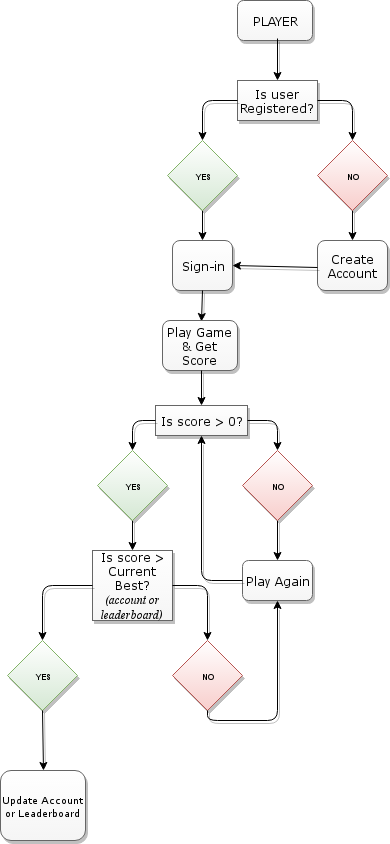

The diagram above was exported from draw.io. Its source (the exported page's mxGraphModel, read from the mxfile embedded in the PNG):
<mxGraphModel dx="2251" dy="734" grid="1" gridSize="10" guides="1" tooltips="1" connect="1" arrows="1" fold="1" page="1" pageScale="1" pageWidth="826" pageHeight="1169" background="#ffffff" math="0" shadow="0">
  <root>
    <mxCell id="0" style=";html=1;" />
    <mxCell id="1" style=";html=1;" parent="0" />
    <mxCell id="119" value="&lt;font style=&quot;font-size: 12px&quot;&gt;PLAYER&lt;/font&gt;" style="whiteSpace=wrap;html=1;rounded=1;shadow=1;glass=0;comic=0;labelBackgroundColor=none;strokeColor=#666666;strokeWidth=1;fillColor=#f5f5f5;fontFamily=Verdana;fontSize=11;align=center;gradientColor=#ffffff;gradientDirection=north;" parent="1" vertex="1">
      <mxGeometry x="-460" y="10" width="75" height="40" as="geometry" />
    </mxCell>
    <mxCell id="120" value="&lt;font style=&quot;font-size: 12px&quot;&gt;Is user Registered?&lt;/font&gt;" style="whiteSpace=wrap;html=1;rounded=0;shadow=1;glass=0;comic=0;labelBackgroundColor=none;strokeColor=#666666;strokeWidth=1;fillColor=#f5f5f5;fontFamily=Verdana;fontSize=11;align=center;gradientColor=#ffffff;gradientDirection=north;" parent="1" vertex="1">
      <mxGeometry x="-460" y="90" width="80" height="40" as="geometry" />
    </mxCell>
    <mxCell id="127" value="&lt;font style=&quot;font-size: 12px&quot;&gt;Sign-in&lt;/font&gt;" style="whiteSpace=wrap;html=1;rounded=1;shadow=1;glass=0;comic=0;labelBackgroundColor=none;strokeColor=#666666;strokeWidth=1;fillColor=#f5f5f5;fontFamily=Verdana;fontSize=11;align=center;gradientColor=#ffffff;gradientDirection=north;" parent="1" vertex="1">
      <mxGeometry x="-525" y="250" width="60" height="50" as="geometry" />
    </mxCell>
    <mxCell id="129" value="&lt;font style=&quot;font-size: 12px&quot;&gt;Create Account&lt;/font&gt;" style="whiteSpace=wrap;html=1;rounded=1;shadow=1;glass=0;comic=0;labelBackgroundColor=none;strokeColor=#666666;strokeWidth=1;fillColor=#f5f5f5;fontFamily=Verdana;fontSize=11;align=center;gradientColor=#ffffff;gradientDirection=north;" parent="1" vertex="1">
      <mxGeometry x="-380" y="250" width="70" height="50" as="geometry" />
    </mxCell>
    <mxCell id="134" value="" style="endArrow=classic;html=1;shadow=1;fontFamily=Verdana;fontSize=11;exitX=0.5;exitY=1;" parent="1" source="166" edge="1">
      <mxGeometry width="50" height="50" relative="1" as="geometry">
        <mxPoint x="-349.71428571428555" y="220.28571428571433" as="sourcePoint" />
        <mxPoint x="-345" y="250" as="targetPoint" />
      </mxGeometry>
    </mxCell>
    <mxCell id="135" value="" style="endArrow=classic;html=1;shadow=1;fontFamily=Verdana;fontSize=11;exitX=0.5;exitY=1;" parent="1" source="165" target="127" edge="1">
      <mxGeometry width="50" height="50" relative="1" as="geometry">
        <mxPoint x="-498" y="235" as="sourcePoint" />
        <mxPoint x="-498" y="260" as="targetPoint" />
      </mxGeometry>
    </mxCell>
    <mxCell id="136" value="" style="endArrow=classic;html=1;shadow=1;fontFamily=Verdana;fontSize=11;" parent="1" edge="1">
      <mxGeometry width="50" height="50" relative="1" as="geometry">
        <mxPoint x="-420" y="48" as="sourcePoint" />
        <mxPoint x="-420" y="90" as="targetPoint" />
      </mxGeometry>
    </mxCell>
    <mxCell id="137" value="" style="endArrow=classic;html=1;shadow=1;fontFamily=Verdana;fontSize=11;exitX=0;exitY=0.5;" parent="1" source="120" edge="1">
      <mxGeometry width="50" height="50" relative="1" as="geometry">
        <mxPoint x="-560" y="180" as="sourcePoint" />
        <mxPoint x="-495" y="150" as="targetPoint" />
        <Array as="points">
          <mxPoint x="-495" y="110" />
        </Array>
      </mxGeometry>
    </mxCell>
    <mxCell id="138" value="" style="endArrow=classic;html=1;shadow=1;fontFamily=Verdana;fontSize=11;exitX=1;exitY=0.5;" parent="1" source="120" edge="1">
      <mxGeometry width="50" height="50" relative="1" as="geometry">
        <mxPoint x="-360" y="150" as="sourcePoint" />
        <mxPoint x="-345" y="150" as="targetPoint" />
        <Array as="points">
          <mxPoint x="-345" y="110" />
        </Array>
      </mxGeometry>
    </mxCell>
    <mxCell id="139" value="" style="endArrow=classic;html=1;shadow=1;fontFamily=Verdana;fontSize=11;entryX=0.515;entryY=0.028;exitX=0.5;exitY=1;entryPerimeter=0;" parent="1" source="127" target="140" edge="1">
      <mxGeometry width="50" height="50" relative="1" as="geometry">
        <mxPoint x="-497" y="290" as="sourcePoint" />
        <mxPoint x="-495" y="310" as="targetPoint" />
      </mxGeometry>
    </mxCell>
    <mxCell id="140" value="&lt;font style=&quot;font-size: 12px&quot;&gt;Play Game &amp;amp; Get Score&lt;/font&gt;" style="whiteSpace=wrap;html=1;rounded=1;shadow=1;glass=0;comic=0;labelBackgroundColor=none;strokeColor=#666666;strokeWidth=1;fillColor=#f5f5f5;fontFamily=Verdana;fontSize=11;align=center;gradientColor=#ffffff;gradientDirection=north;" parent="1" vertex="1">
      <mxGeometry x="-535" y="330" width="75" height="50" as="geometry" />
    </mxCell>
    <mxCell id="141" value="" style="endArrow=classic;html=1;shadow=1;fontFamily=Verdana;fontSize=11;entryX=0.5;entryY=0;" parent="1" target="142" edge="1">
      <mxGeometry width="50" height="50" relative="1" as="geometry">
        <mxPoint x="-496" y="380" as="sourcePoint" />
        <mxPoint x="-495" y="390" as="targetPoint" />
      </mxGeometry>
    </mxCell>
    <mxCell id="142" value="&lt;font style=&quot;font-size: 12px&quot;&gt;Is score &amp;gt; 0?&lt;/font&gt;" style="whiteSpace=wrap;html=1;rounded=0;shadow=1;glass=0;comic=0;labelBackgroundColor=none;strokeColor=#666666;strokeWidth=1;fillColor=#f5f5f5;fontFamily=Verdana;fontSize=11;align=center;gradientColor=#ffffff;gradientDirection=north;" parent="1" vertex="1">
      <mxGeometry x="-542" y="415" width="92" height="30" as="geometry" />
    </mxCell>
    <mxCell id="145" value="" style="endArrow=classic;html=1;shadow=1;fontFamily=Verdana;fontSize=11;exitX=0;exitY=0.5;entryX=0.5;entryY=0;" parent="1" source="142" target="164" edge="1">
      <mxGeometry width="50" height="50" relative="1" as="geometry">
        <mxPoint x="-530" y="399.8571428571429" as="sourcePoint" />
        <mxPoint x="-564.909090909091" y="450.18181818181813" as="targetPoint" />
        <Array as="points">
          <mxPoint x="-565" y="430" />
        </Array>
      </mxGeometry>
    </mxCell>
    <mxCell id="146" value="" style="endArrow=classic;html=1;shadow=1;fontFamily=Verdana;fontSize=11;exitX=1;exitY=0.5;entryX=0.5;entryY=0;" parent="1" source="142" target="163" edge="1">
      <mxGeometry width="50" height="50" relative="1" as="geometry">
        <mxPoint x="-450" y="399.8571428571429" as="sourcePoint" />
        <mxPoint x="-420" y="430" as="targetPoint" />
        <Array as="points">
          <mxPoint x="-420" y="430" />
        </Array>
      </mxGeometry>
    </mxCell>
    <mxCell id="147" value="" style="endArrow=classic;html=1;shadow=1;fontFamily=Verdana;fontSize=11;exitX=0.5;exitY=1;entryX=0.5;entryY=0;" parent="1" source="163" target="149" edge="1">
      <mxGeometry width="50" height="50" relative="1" as="geometry">
        <mxPoint x="-419.78378378378375" y="479.8378378378378" as="sourcePoint" />
        <mxPoint x="-420" y="550" as="targetPoint" />
        <Array as="points" />
      </mxGeometry>
    </mxCell>
    <mxCell id="148" value="" style="endArrow=classic;html=1;shadow=1;fontFamily=Verdana;fontSize=11;exitX=0.5;exitY=1;" parent="1" source="164" edge="1">
      <mxGeometry width="50" height="50" relative="1" as="geometry">
        <mxPoint x="-565.0281690140845" y="540.0281690140846" as="sourcePoint" />
        <mxPoint x="-565" y="560" as="targetPoint" />
      </mxGeometry>
    </mxCell>
    <mxCell id="149" value="&lt;font style=&quot;font-size: 12px&quot;&gt;Play Again&lt;/font&gt;" style="whiteSpace=wrap;html=1;rounded=1;shadow=1;glass=0;comic=0;labelBackgroundColor=none;strokeColor=#666666;strokeWidth=1;fillColor=#f5f5f5;fontFamily=Verdana;fontSize=11;align=center;gradientColor=#ffffff;gradientDirection=north;" parent="1" vertex="1">
      <mxGeometry x="-455" y="570" width="70" height="40" as="geometry" />
    </mxCell>
    <mxCell id="150" value="" style="endArrow=classic;html=1;shadow=1;fontFamily=Verdana;fontSize=11;entryX=0.5;entryY=1;exitX=0;exitY=0.5;" parent="1" source="149" target="142" edge="1">
      <mxGeometry width="50" height="50" relative="1" as="geometry">
        <mxPoint x="-540" y="610" as="sourcePoint" />
        <mxPoint x="-490" y="560" as="targetPoint" />
        <Array as="points">
          <mxPoint x="-496" y="590" />
        </Array>
      </mxGeometry>
    </mxCell>
    <mxCell id="151" value="&lt;font style=&quot;font-size: 12px&quot;&gt;&lt;font&gt;Is score &amp;gt; Current Best? &lt;/font&gt;&lt;font face=&quot;Lucida Console&quot;&gt;&lt;i&gt;(account or leaderboard)&lt;/i&gt;&lt;/font&gt;&lt;/font&gt;" style="whiteSpace=wrap;html=1;rounded=0;shadow=1;glass=0;comic=0;labelBackgroundColor=none;strokeColor=#666666;strokeWidth=1;fillColor=#f5f5f5;fontFamily=Verdana;fontSize=11;align=center;gradientColor=#ffffff;gradientDirection=north;" parent="1" vertex="1">
      <mxGeometry x="-605" y="560" width="80" height="70" as="geometry" />
    </mxCell>
    <mxCell id="153" value="&lt;font style=&quot;font-size: 8px&quot;&gt;YES&lt;/font&gt;" style="rhombus;whiteSpace=wrap;fontStyle=1;strokeWidth=1;html=1;fillColor=#d5e8d4;strokeColor=#82b366;gradientColor=#ffffff;gradientDirection=north;shadow=1;" parent="1" vertex="1">
      <mxGeometry x="-690" y="650" width="70" height="70" as="geometry" />
    </mxCell>
    <mxCell id="154" value="&lt;font style=&quot;font-size: 8px&quot;&gt;NO&lt;/font&gt;" style="rhombus;whiteSpace=wrap;fontStyle=1;strokeWidth=1;html=1;fillColor=#f8cecc;strokeColor=#b85450;gradientDirection=north;gradientColor=#ffffff;shadow=1;" parent="1" vertex="1">
      <mxGeometry x="-525" y="650" width="70" height="70" as="geometry" />
    </mxCell>
    <mxCell id="155" value="" style="endArrow=classic;html=1;shadow=1;fontFamily=Verdana;fontSize=11;exitX=0;exitY=0.5;entryX=0.5;entryY=0;" parent="1" source="151" target="153" edge="1">
      <mxGeometry width="50" height="50" relative="1" as="geometry">
        <mxPoint x="-670" y="550" as="sourcePoint" />
        <mxPoint x="-620" y="500" as="targetPoint" />
        <Array as="points">
          <mxPoint x="-655" y="595" />
        </Array>
      </mxGeometry>
    </mxCell>
    <mxCell id="156" value="" style="endArrow=classic;html=1;shadow=1;fontFamily=Verdana;fontSize=11;entryX=0.5;entryY=0;exitX=1;exitY=0.5;" parent="1" source="151" target="154" edge="1">
      <mxGeometry width="50" height="50" relative="1" as="geometry">
        <mxPoint x="-580" y="700" as="sourcePoint" />
        <mxPoint x="-530" y="650" as="targetPoint" />
        <Array as="points">
          <mxPoint x="-490" y="595" />
        </Array>
      </mxGeometry>
    </mxCell>
    <mxCell id="158" value="&lt;font style=&quot;font-size: 9px&quot;&gt;Update Account or Leaderboard&lt;/font&gt;" style="whiteSpace=wrap;html=1;rounded=1;shadow=1;glass=0;comic=0;labelBackgroundColor=none;strokeColor=#666666;strokeWidth=1;fillColor=#f5f5f5;fontFamily=Verdana;fontSize=11;align=center;gradientColor=#ffffff;gradientDirection=north;" parent="1" vertex="1">
      <mxGeometry x="-697" y="780" width="85" height="70" as="geometry" />
    </mxCell>
    <mxCell id="159" value="" style="endArrow=classic;html=1;shadow=1;fontFamily=Verdana;fontSize=11;entryX=0.5;entryY=0;" parent="1" target="158" edge="1">
      <mxGeometry width="50" height="50" relative="1" as="geometry">
        <mxPoint x="-655" y="720" as="sourcePoint" />
        <mxPoint x="-530" y="670" as="targetPoint" />
      </mxGeometry>
    </mxCell>
    <mxCell id="160" value="" style="endArrow=classic;html=1;shadow=1;fontFamily=Verdana;fontSize=11;entryX=0.5;entryY=1;exitX=0.5;exitY=1;" parent="1" source="154" target="149" edge="1">
      <mxGeometry width="50" height="50" relative="1" as="geometry">
        <mxPoint x="-460" y="690" as="sourcePoint" />
        <mxPoint x="-410" y="640" as="targetPoint" />
        <Array as="points">
          <mxPoint x="-490" y="730" />
          <mxPoint x="-420" y="730" />
        </Array>
      </mxGeometry>
    </mxCell>
    <mxCell id="163" value="&lt;font style=&quot;font-size: 8px&quot;&gt;NO&lt;/font&gt;" style="rhombus;whiteSpace=wrap;fontStyle=1;strokeWidth=1;html=1;fillColor=#f8cecc;strokeColor=#b85450;gradientDirection=north;gradientColor=#ffffff;shadow=1;" parent="1" vertex="1">
      <mxGeometry x="-455" y="460" width="70" height="70" as="geometry" />
    </mxCell>
    <mxCell id="164" value="&lt;font style=&quot;font-size: 8px&quot;&gt;YES&lt;/font&gt;" style="rhombus;whiteSpace=wrap;fontStyle=1;strokeWidth=1;html=1;fillColor=#d5e8d4;strokeColor=#82b366;gradientColor=#ffffff;gradientDirection=north;shadow=1;" parent="1" vertex="1">
      <mxGeometry x="-600" y="460" width="70" height="70" as="geometry" />
    </mxCell>
    <mxCell id="165" value="&lt;font style=&quot;font-size: 8px&quot;&gt;YES&lt;/font&gt;" style="rhombus;whiteSpace=wrap;fontStyle=1;strokeWidth=1;html=1;fillColor=#d5e8d4;strokeColor=#82b366;gradientColor=#ffffff;gradientDirection=north;shadow=1;" parent="1" vertex="1">
      <mxGeometry x="-530" y="150" width="70" height="70" as="geometry" />
    </mxCell>
    <mxCell id="166" value="&lt;font style=&quot;font-size: 8px&quot;&gt;NO&lt;/font&gt;" style="rhombus;whiteSpace=wrap;fontStyle=1;strokeWidth=1;html=1;fillColor=#f8cecc;strokeColor=#b85450;gradientDirection=north;gradientColor=#ffffff;shadow=1;" parent="1" vertex="1">
      <mxGeometry x="-380" y="150" width="70" height="70" as="geometry" />
    </mxCell>
    <mxCell id="167" value="" style="endArrow=classic;html=1;shadow=1;fontFamily=Verdana;fontSize=11;entryX=1;entryY=0.5;" parent="1" target="127" edge="1">
      <mxGeometry width="50" height="50" relative="1" as="geometry">
        <mxPoint x="-380" y="277" as="sourcePoint" />
        <mxPoint x="-400" y="300" as="targetPoint" />
      </mxGeometry>
    </mxCell>
  </root>
</mxGraphModel>